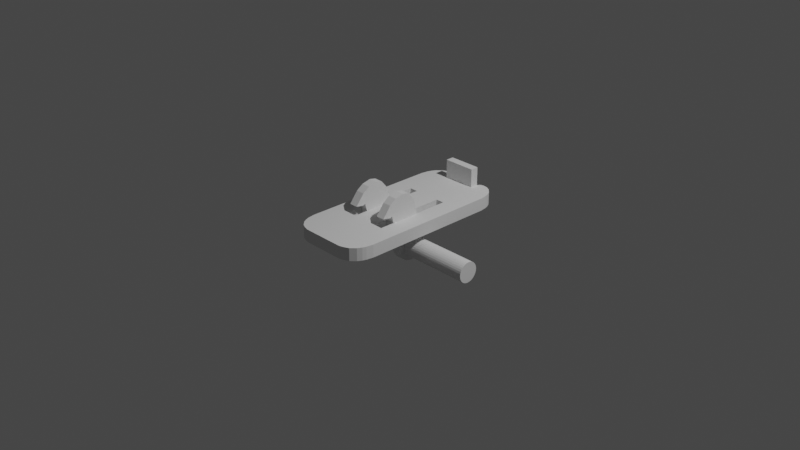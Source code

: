 # Source: shoe.blend  (saved by Blender 3.4.6; exported with 4.5.12 LTS)
import bpy
from mathutils import Matrix  # noqa: F401  (used for matrix-valued properties, if any)

bpy.ops.wm.read_factory_settings(use_empty=True)
scene = bpy.context.scene
scene.name = 'Scene'

# ---- collections
col_collection = bpy.data.collections.new('Collection'); scene.collection.children.link(col_collection)

# ---- world
world_world = bpy.data.worlds.new('World'); scene.world = world_world
world_world.use_nodes = True; world_world.node_tree.nodes.clear()
_N = world_world.node_tree.nodes; _L = world_world.node_tree.links
n0 = _N.new('ShaderNodeOutputWorld'); n0.name = 'World Output'; n0.location = (300, 300)
n1 = _N.new('ShaderNodeBackground'); n1.name = 'Background'; n1.location = (10, 300)
n1.inputs[0].default_value = (0.05088, 0.05088, 0.05088, 1.0)
_L.new(n1.outputs[0], n0.inputs[0])
n0.is_active_output = True
world_world.color = (0.05088, 0.05088, 0.05088)
world_world.use_sun_shadow = False
world_world.sun_shadow_jitter_overblur = 0.0

# ---- cameras
cam_camera = bpy.data.cameras.new('Camera')
cam_camera.clip_end = 100.0
cam_camera.ortho_scale = 7.314

# ---- lights
light_light = bpy.data.lights.new('Light', 'POINT')
light_light.transmission_factor = 0.0
light_light.energy = 1000.0
light_light.shadow_soft_size = 0.1
light_light.shadow_maximum_resolution = 0.006
light_light.use_absolute_resolution = True

# ---- meshes
me_plane_002 = bpy.data.meshes.new('Plane.002')
me_plane_002.from_pydata([(0.0001878, -0.2413, 4.334e-08), (0.2547, -0.1853, -3.409e-08), (0.1611, 0.1321, -3.823e-08), (0.0001878, 0.07875, 4.339e-08), (-0.2081, -0.2963, 0.002087), (-0.312, -0.006316, 2.974e-08), (-0.2171, -0.2987, 0.001128), (-0.3993, -0.07964, 2.593e-08), (-0.2211, -0.304, 0.001814), (-0.4157, -0.1524, 2.521e-08), (-0.2091, -0.3236, 0.003761), (-0.2252, -0.4134, 0.001947), (-0.3419, -0.3228, 0.001081), (-0.2151, -0.3166, 0.002894), (-0.2188, -0.3122, 0.002354), (-0.393, -0.249, 0.0005403), (0.0003469, -0.2414, -0.09558), (0.2549, -0.1853, -0.09558), (0.1613, 0.132, -0.09558), (0.0003469, 0.07866, -0.09558), (-0.208, -0.2964, -0.09349), (-0.3118, -0.006405, -0.09558), (-0.2169, -0.2988, -0.09445), (-0.3991, -0.07973, -0.09558), (-0.221, -0.3041, -0.09377), (-0.4156, -0.1525, -0.09558), (-0.209, -0.3237, -0.09182), (-0.225, -0.4135, -0.09363), (-0.3417, -0.3229, -0.0945), (-0.2149, -0.3167, -0.09269), (-0.2187, -0.3123, -0.09323), (-0.3928, -0.2491, -0.09504), (-0.2894, -0.2118, 0.0006802), (-0.2494, -0.1812, 0.001259), (0.3531, -0.03571, -2.981e-08), (0.0001878, -0.1142, 4.336e-08), (-0.2984, -0.2438, 0.001094), (-0.2155, -0.3593, 0.003041), (-0.2654, -0.319, 0.002174), (-0.2879, -0.2871, 0.001634), (0.0003469, -0.1143, -0.09558), (0.3533, -0.0358, -0.09558), (-0.2492, -0.1813, -0.09432), (-0.2892, -0.2119, -0.0949), (-0.2982, -0.2439, -0.09449), (-0.2153, -0.3594, -0.09254), (-0.2653, -0.3191, -0.09341), (-0.2878, -0.2872, -0.09395), (0.3153, 0.0739, -3.148e-08), (0.3154, 0.07381, -0.09558), (-0.3411, -0.2678, 0.00108), (-0.2811, -0.09264, 0.0006214), (-0.3041, -0.3209, 0.00162), (-0.3578, -0.1975, 0.0005399), (-0.2204, -0.3867, 0.002487), (-0.345, -0.1449, 0.0003358), (0.0001878, -0.01653, 4.337e-08), (0.0003469, -0.01662, -0.09558), (-0.2809, -0.09273, -0.09496), (-0.3449, -0.145, -0.09524), (-0.3576, -0.1976, -0.09504), (-0.2203, -0.3868, -0.09309), (-0.304, -0.321, -0.09396), (-0.341, -0.2679, -0.0945), (0.0001878, -0.1778, 4.335e-08), (-0.2288, -0.2387, 0.001673), (-0.2532, -0.2553, 0.0009041), (-0.2598, -0.2739, 0.001454), (-0.2123, -0.3415, 0.003401), (-0.2403, -0.3178, 0.002534), (-0.2534, -0.2996, 0.001994), (0.0003469, -0.1779, -0.09558), (-0.2286, -0.2388, -0.09391), (-0.2531, -0.2553, -0.09468), (-0.2596, -0.274, -0.09413), (-0.2122, -0.3415, -0.09218), (-0.2401, -0.3179, -0.09305), (-0.2532, -0.2997, -0.09359), (0.337, -0.1058, -3.05e-08), (0.3372, -0.1059, -0.09558), (0.2665, 0.1142, -3.362e-08), (0.2667, 0.1141, -0.09558), (-0.367, -0.2584, 0.0008102), (-0.2965, -0.04948, 0.0003107), (-0.323, -0.3219, 0.00135), (-0.3868, -0.175, 0.00027), (-0.2228, -0.4, 0.002217), (-0.3721, -0.1123, 0.0001679), (0.0001878, 0.03111, 4.338e-08), (0.0003469, 0.03102, -0.09558), (-0.2964, -0.04957, -0.09527), (-0.372, -0.1123, -0.09541), (-0.3866, -0.175, -0.09531), (-0.2226, -0.4001, -0.09336), (-0.3229, -0.322, -0.09423), (-0.3669, -0.2585, -0.09477), (-0.3145, -0.2775, 0.001357), (-0.2652, -0.1369, 0.0009401), (-0.2848, -0.32, 0.001897), (-0.3281, -0.2207, 0.0008168), (-0.218, -0.373, 0.002764), (-0.3172, -0.1783, 0.000508), (0.0001878, -0.06539, 4.337e-08), (0.0003469, -0.06548, -0.09558), (-0.265, -0.137, -0.09464), (-0.317, -0.1784, -0.09507), (-0.3279, -0.2208, -0.09476), (-0.2178, -0.3731, -0.09282), (-0.2846, -0.3201, -0.09368), (-0.3144, -0.2776, -0.09422), (0.3442, 0.02448, -3.021e-08), (0.3444, 0.02439, -0.09558), (0.0001878, -0.2102, 4.334e-08), (-0.2182, -0.2681, 0.001884), (-0.2348, -0.2774, 0.001018), (-0.2401, -0.2893, 0.001637), (-0.2107, -0.3324, 0.003585), (-0.2274, -0.3172, 0.002718), (-0.2358, -0.306, 0.002177), (0.0003469, -0.2102, -0.09558), (-0.2181, -0.2682, -0.0937), (-0.2346, -0.2775, -0.09456), (-0.2399, -0.2894, -0.09394), (-0.2105, -0.3325, -0.092), (-0.2273, -0.3173, -0.09286), (-0.2356, -0.3061, -0.0934), (0.3093, -0.1451, -3.171e-08), (0.3094, -0.1452, -0.09558), (0.2232, 0.1306, -3.551e-08), (0.2234, 0.1305, -0.09558), (-0.38, -0.2537, 0.0006753), (-0.3042, -0.0279, 0.0001554), (-0.3325, -0.3223, 0.001215), (-0.4013, -0.1637, 0.000135), (-0.224, -0.4067, 0.002082), (-0.3857, -0.09594, 8.397e-05), (0.0001878, 0.05493, 4.338e-08), (0.0003469, 0.05484, -0.09558), (-0.3041, -0.02799, -0.09543), (-0.3855, -0.09603, -0.0955), (-0.4011, -0.1638, -0.09545), (-0.2238, -0.4068, -0.0935), (-0.3323, -0.3224, -0.09437), (-0.3798, -0.2538, -0.09491)], [], [(136, 3, 2, 128), (136, 131, 5, 3), (131, 135, 7, 5), (135, 133, 9, 7), (132, 134, 11, 12), (130, 132, 12, 15), (133, 130, 15, 9), (137, 129, 18, 19), (137, 19, 21, 138), (138, 21, 23, 139), (139, 23, 25, 140), (142, 28, 27, 141), (143, 31, 28, 142), (140, 25, 31, 143), (8, 6, 22, 24), (3, 5, 21, 19), (9, 15, 31, 25), (116, 10, 26, 123), (4, 0, 16, 20), (12, 11, 27, 28), (14, 8, 24, 30), (3, 19, 18, 2), (5, 7, 23, 21), (77, 47, 46, 76), (15, 12, 28, 31), (6, 4, 20, 22), (10, 13, 29, 26), (7, 9, 25, 23), (13, 14, 30, 29), (0, 1, 17, 16), (76, 46, 45, 75), (73, 43, 44, 74), (100, 37, 45, 107), (74, 44, 47, 77), (72, 42, 43, 73), (71, 40, 42, 72), (71, 79, 41, 40), (67, 70, 39, 36), (70, 69, 38, 39), (69, 68, 37, 38), (66, 67, 36, 32), (65, 66, 32, 33), (64, 65, 33, 35), (64, 35, 34, 78), (86, 54, 61, 93), (106, 60, 63, 109), (109, 63, 62, 108), (108, 62, 61, 107), (105, 59, 60, 106), (104, 58, 59, 105), (103, 57, 58, 104), (103, 111, 49, 57), (99, 96, 50, 53), (96, 98, 52, 50), (98, 100, 54, 52), (101, 99, 53, 55), (97, 101, 55, 51), (102, 97, 51, 56), (102, 56, 48, 110), (79, 78, 34, 41), (110, 111, 41, 34), (80, 81, 49, 48), (127, 126, 78, 79), (112, 64, 78, 126), (112, 113, 65, 64), (113, 114, 66, 65), (114, 115, 67, 66), (117, 116, 68, 69), (118, 117, 69, 70), (115, 118, 70, 67), (119, 127, 79, 71), (119, 71, 72, 120), (120, 72, 73, 121), (122, 74, 77, 125), (121, 73, 74, 122), (124, 76, 75, 123), (125, 77, 76, 124), (37, 68, 75, 45), (128, 129, 81, 80), (134, 86, 93, 141), (60, 92, 95, 63), (63, 95, 94, 62), (62, 94, 93, 61), (59, 91, 92, 60), (58, 90, 91, 59), (57, 89, 90, 58), (57, 49, 81, 89), (53, 50, 82, 85), (50, 52, 84, 82), (52, 54, 86, 84), (55, 53, 85, 87), (51, 55, 87, 83), (56, 51, 83, 88), (56, 88, 80, 48), (48, 49, 111, 110), (35, 102, 110, 34), (35, 33, 97, 102), (33, 32, 101, 97), (32, 36, 99, 101), (38, 37, 100, 98), (39, 38, 98, 96), (36, 39, 96, 99), (40, 41, 111, 103), (40, 103, 104, 42), (42, 104, 105, 43), (43, 105, 106, 44), (46, 108, 107, 45), (47, 109, 108, 46), (44, 106, 109, 47), (54, 100, 107, 61), (30, 125, 124, 29), (29, 124, 123, 26), (22, 121, 122, 24), (24, 122, 125, 30), (20, 120, 121, 22), (16, 119, 120, 20), (16, 17, 127, 119), (8, 14, 118, 115), (14, 13, 117, 118), (13, 10, 116, 117), (6, 8, 115, 114), (4, 6, 114, 113), (0, 4, 113, 112), (0, 112, 126, 1), (17, 1, 126, 127), (68, 116, 123, 75), (11, 134, 141, 27), (2, 18, 129, 128), (92, 140, 143, 95), (95, 143, 142, 94), (94, 142, 141, 93), (91, 139, 140, 92), (90, 138, 139, 91), (89, 137, 138, 90), (89, 81, 129, 137), (85, 82, 130, 133), (82, 84, 132, 130), (84, 86, 134, 132), (87, 85, 133, 135), (83, 87, 135, 131), (88, 83, 131, 136), (88, 136, 128, 80)])
_uv = me_plane_002.uv_layers.new(name='UVMap')
_uv.uv.foreach_set('vector', [0.0, 0.5097, 0.0, 0.5219, 1.0, 0.5219, 1.0, 0.5097, 0.0, 0.5097, 0.0, 0.5097, 0.0, 0.5219, 0.0, 0.5219, 0.0, 0.5097, 0.0, 0.5097, 0.0, 0.5219, 0.0, 0.5219, 0.0, 0.5097, 0.0, 0.5097, 0.0, 0.5219, 0.0, 0.5219, 0.0, 0.5097, 0.0, 0.5097, 0.0, 0.5219, 0.0, 0.5219, 0.0, 0.5097, 0.0, 0.5097, 0.0, 0.5219, 0.0, 0.5219, 0.0, 0.5097, 0.0, 0.5097, 0.0, 0.5219, 0.0, 0.5219, 0.0, 0.5097, 1.0, 0.5097, 1.0, 0.5219, 0.0, 0.5219, 0.0, 0.5097, 0.0, 0.5219, 0.0, 0.5219, 0.0, 0.5097, 0.0, 0.5097, 0.0, 0.5219, 0.0, 0.5219, 0.0, 0.5097, 0.0, 0.5097, 0.0, 0.5219, 0.0, 0.5219, 0.0, 0.5097, 0.0, 0.5097, 0.0, 0.5219, 0.0, 0.5219, 0.0, 0.5097, 0.0, 0.5097, 0.0, 0.5219, 0.0, 0.5219, 0.0, 0.5097, 0.0, 0.5097, 0.0, 0.5219, 0.0, 0.5219, 0.0, 0.5097, 0.0, 0.3587, 0.0, 0.3587, 0.0, 0.3587, 0.0, 0.3587, 0.0, 0.5219, 0.0, 0.5219, 0.0, 0.5219, 0.0, 0.5219, 0.0, 0.5219, 0.0, 0.5219, 0.0, 0.5219, 0.0, 0.5219, 0.0, 0.3745, 0.0, 0.3587, 0.0, 0.3587, 0.0, 0.3745, 0.0, 0.3587, 0.0, 0.3587, 0.0, 0.3587, 0.0, 0.3587, 0.0, 0.5219, 0.0, 0.5219, 0.0, 0.5219, 0.0, 0.5219, 0.0, 0.3587, 0.0, 0.3587, 0.0, 0.3587, 0.0, 0.3587, 0.0, 0.5219, 0.0, 0.5219, 1.0, 0.5219, 1.0, 0.5219, 0.0, 0.5219, 0.0, 0.5219, 0.0, 0.5219, 0.0, 0.5219, 0.0, 0.391, 0.0, 0.4234, 0.0, 0.4234, 0.0, 0.391, 0.0, 0.5219, 0.0, 0.5219, 0.0, 0.5219, 0.0, 0.5219, 0.0, 0.3587, 0.0, 0.3587, 0.0, 0.3587, 0.0, 0.3587, 0.0, 0.3587, 0.0, 0.3587, 0.0, 0.3587, 0.0, 0.3587, 0.0, 0.5219, 0.0, 0.5219, 0.0, 0.5219, 0.0, 0.5219, 0.0, 0.3587, 0.0, 0.3587, 0.0, 0.3587, 0.0, 0.3587, 0.0, 0.3587, 1.0, 0.3587, 1.0, 0.3587, 0.0, 0.3587, 0.0, 0.391, 0.0, 0.4234, 0.0, 0.4234, 0.0, 0.391, 0.0, 0.391, 0.0, 0.4234, 0.0, 0.4234, 0.0, 0.391, 0.0, 0.4484, 0.0, 0.4234, 0.0, 0.4234, 0.0, 0.4484, 0.0, 0.391, 0.0, 0.4234, 0.0, 0.4234, 0.0, 0.391, 0.0, 0.391, 0.0, 0.4234, 0.0, 0.4234, 0.0, 0.391, 0.0, 0.391, 0.0, 0.4234, 0.0, 0.4234, 0.0, 0.391, 0.0, 0.391, 1.0, 0.391, 1.0, 0.4234, 0.0, 0.4234, 0.0, 0.391, 0.0, 0.391, 0.0, 0.4234, 0.0, 0.4234, 0.0, 0.391, 0.0, 0.391, 0.0, 0.4234, 0.0, 0.4234, 0.0, 0.391, 0.0, 0.391, 0.0, 0.4234, 0.0, 0.4234, 0.0, 0.391, 0.0, 0.391, 0.0, 0.4234, 0.0, 0.4234, 0.0, 0.391, 0.0, 0.391, 0.0, 0.4234, 0.0, 0.4234, 0.0, 0.391, 0.0, 0.391, 0.0, 0.4234, 0.0, 0.4234, 0.0, 0.391, 0.0, 0.4234, 1.0, 0.4234, 1.0, 0.391, 0.0, 0.4976, 0.0, 0.4733, 0.0, 0.4733, 0.0, 0.4976, 0.0, 0.4484, 0.0, 0.4733, 0.0, 0.4733, 0.0, 0.4484, 0.0, 0.4484, 0.0, 0.4733, 0.0, 0.4733, 0.0, 0.4484, 0.0, 0.4484, 0.0, 0.4733, 0.0, 0.4733, 0.0, 0.4484, 0.0, 0.4484, 0.0, 0.4733, 0.0, 0.4733, 0.0, 0.4484, 0.0, 0.4484, 0.0, 0.4733, 0.0, 0.4733, 0.0, 0.4484, 0.0, 0.4484, 0.0, 0.4733, 0.0, 0.4733, 0.0, 0.4484, 0.0, 0.4484, 1.0, 0.4484, 1.0, 0.4733, 0.0, 0.4733, 0.0, 0.4484, 0.0, 0.4484, 0.0, 0.4733, 0.0, 0.4733, 0.0, 0.4484, 0.0, 0.4484, 0.0, 0.4733, 0.0, 0.4733, 0.0, 0.4484, 0.0, 0.4484, 0.0, 0.4733, 0.0, 0.4733, 0.0, 0.4484, 0.0, 0.4484, 0.0, 0.4733, 0.0, 0.4733, 0.0, 0.4484, 0.0, 0.4484, 0.0, 0.4733, 0.0, 0.4733, 0.0, 0.4484, 0.0, 0.4484, 0.0, 0.4733, 0.0, 0.4733, 0.0, 0.4484, 0.0, 0.4733, 1.0, 0.4733, 1.0, 0.4484, 1.0, 0.391, 1.0, 0.391, 1.0, 0.4234, 1.0, 0.4234, 1.0, 0.4484, 1.0, 0.4484, 1.0, 0.4234, 1.0, 0.4234, 1.0, 0.4976, 1.0, 0.4976, 1.0, 0.4733, 1.0, 0.4733, 1.0, 0.3745, 1.0, 0.3745, 1.0, 0.391, 1.0, 0.391, 0.0, 0.3745, 0.0, 0.391, 1.0, 0.391, 1.0, 0.3745, 0.0, 0.3745, 0.0, 0.3745, 0.0, 0.391, 0.0, 0.391, 0.0, 0.3745, 0.0, 0.3745, 0.0, 0.391, 0.0, 0.391, 0.0, 0.3745, 0.0, 0.3745, 0.0, 0.391, 0.0, 0.391, 0.0, 0.3745, 0.0, 0.3745, 0.0, 0.391, 0.0, 0.391, 0.0, 0.3745, 0.0, 0.3745, 0.0, 0.391, 0.0, 0.391, 0.0, 0.3745, 0.0, 0.3745, 0.0, 0.391, 0.0, 0.391, 0.0, 0.3745, 1.0, 0.3745, 1.0, 0.391, 0.0, 0.391, 0.0, 0.3745, 0.0, 0.391, 0.0, 0.391, 0.0, 0.3745, 0.0, 0.3745, 0.0, 0.391, 0.0, 0.391, 0.0, 0.3745, 0.0, 0.3745, 0.0, 0.391, 0.0, 0.391, 0.0, 0.3745, 0.0, 0.3745, 0.0, 0.391, 0.0, 0.391, 0.0, 0.3745, 0.0, 0.3745, 0.0, 0.391, 0.0, 0.391, 0.0, 0.3745, 0.0, 0.3745, 0.0, 0.391, 0.0, 0.391, 0.0, 0.3745, 0.0, 0.4234, 0.0, 0.391, 0.0, 0.391, 0.0, 0.4234, 1.0, 0.5097, 1.0, 0.5097, 1.0, 0.4976, 1.0, 0.4976, 0.0, 0.5097, 0.0, 0.4976, 0.0, 0.4976, 0.0, 0.5097, 0.0, 0.4733, 0.0, 0.4976, 0.0, 0.4976, 0.0, 0.4733, 0.0, 0.4733, 0.0, 0.4976, 0.0, 0.4976, 0.0, 0.4733, 0.0, 0.4733, 0.0, 0.4976, 0.0, 0.4976, 0.0, 0.4733, 0.0, 0.4733, 0.0, 0.4976, 0.0, 0.4976, 0.0, 0.4733, 0.0, 0.4733, 0.0, 0.4976, 0.0, 0.4976, 0.0, 0.4733, 0.0, 0.4733, 0.0, 0.4976, 0.0, 0.4976, 0.0, 0.4733, 0.0, 0.4733, 1.0, 0.4733, 1.0, 0.4976, 0.0, 0.4976, 0.0, 0.4733, 0.0, 0.4733, 0.0, 0.4976, 0.0, 0.4976, 0.0, 0.4733, 0.0, 0.4733, 0.0, 0.4976, 0.0, 0.4976, 0.0, 0.4733, 0.0, 0.4733, 0.0, 0.4976, 0.0, 0.4976, 0.0, 0.4733, 0.0, 0.4733, 0.0, 0.4976, 0.0, 0.4976, 0.0, 0.4733, 0.0, 0.4733, 0.0, 0.4976, 0.0, 0.4976, 0.0, 0.4733, 0.0, 0.4733, 0.0, 0.4976, 0.0, 0.4976, 0.0, 0.4733, 0.0, 0.4976, 1.0, 0.4976, 1.0, 0.4733, 1.0, 0.4733, 1.0, 0.4733, 1.0, 0.4484, 1.0, 0.4484, 0.0, 0.4234, 0.0, 0.4484, 1.0, 0.4484, 1.0, 0.4234, 0.0, 0.4234, 0.0, 0.4234, 0.0, 0.4484, 0.0, 0.4484, 0.0, 0.4234, 0.0, 0.4234, 0.0, 0.4484, 0.0, 0.4484, 0.0, 0.4234, 0.0, 0.4234, 0.0, 0.4484, 0.0, 0.4484, 0.0, 0.4234, 0.0, 0.4234, 0.0, 0.4484, 0.0, 0.4484, 0.0, 0.4234, 0.0, 0.4234, 0.0, 0.4484, 0.0, 0.4484, 0.0, 0.4234, 0.0, 0.4234, 0.0, 0.4484, 0.0, 0.4484, 0.0, 0.4234, 1.0, 0.4234, 1.0, 0.4484, 0.0, 0.4484, 0.0, 0.4234, 0.0, 0.4484, 0.0, 0.4484, 0.0, 0.4234, 0.0, 0.4234, 0.0, 0.4484, 0.0, 0.4484, 0.0, 0.4234, 0.0, 0.4234, 0.0, 0.4484, 0.0, 0.4484, 0.0, 0.4234, 0.0, 0.4234, 0.0, 0.4484, 0.0, 0.4484, 0.0, 0.4234, 0.0, 0.4234, 0.0, 0.4484, 0.0, 0.4484, 0.0, 0.4234, 0.0, 0.4234, 0.0, 0.4484, 0.0, 0.4484, 0.0, 0.4234, 0.0, 0.4733, 0.0, 0.4484, 0.0, 0.4484, 0.0, 0.4733, 0.0, 0.3587, 0.0, 0.3745, 0.0, 0.3745, 0.0, 0.3587, 0.0, 0.3587, 0.0, 0.3745, 0.0, 0.3745, 0.0, 0.3587, 0.0, 0.3587, 0.0, 0.3745, 0.0, 0.3745, 0.0, 0.3587, 0.0, 0.3587, 0.0, 0.3745, 0.0, 0.3745, 0.0, 0.3587, 0.0, 0.3587, 0.0, 0.3745, 0.0, 0.3745, 0.0, 0.3587, 0.0, 0.3587, 0.0, 0.3745, 0.0, 0.3745, 0.0, 0.3587, 0.0, 0.3587, 1.0, 0.3587, 1.0, 0.3745, 0.0, 0.3745, 0.0, 0.3587, 0.0, 0.3587, 0.0, 0.3745, 0.0, 0.3745, 0.0, 0.3587, 0.0, 0.3587, 0.0, 0.3745, 0.0, 0.3745, 0.0, 0.3587, 0.0, 0.3587, 0.0, 0.3745, 0.0, 0.3745, 0.0, 0.3587, 0.0, 0.3587, 0.0, 0.3745, 0.0, 0.3745, 0.0, 0.3587, 0.0, 0.3587, 0.0, 0.3745, 0.0, 0.3745, 0.0, 0.3587, 0.0, 0.3587, 0.0, 0.3745, 0.0, 0.3745, 0.0, 0.3587, 0.0, 0.3745, 1.0, 0.3745, 1.0, 0.3587, 1.0, 0.3587, 1.0, 0.3587, 1.0, 0.3745, 1.0, 0.3745, 0.0, 0.391, 0.0, 0.3745, 0.0, 0.3745, 0.0, 0.391, 0.0, 0.5219, 0.0, 0.5097, 0.0, 0.5097, 0.0, 0.5219, 1.0, 0.5219, 1.0, 0.5219, 1.0, 0.5097, 1.0, 0.5097, 0.0, 0.4976, 0.0, 0.5097, 0.0, 0.5097, 0.0, 0.4976, 0.0, 0.4976, 0.0, 0.5097, 0.0, 0.5097, 0.0, 0.4976, 0.0, 0.4976, 0.0, 0.5097, 0.0, 0.5097, 0.0, 0.4976, 0.0, 0.4976, 0.0, 0.5097, 0.0, 0.5097, 0.0, 0.4976, 0.0, 0.4976, 0.0, 0.5097, 0.0, 0.5097, 0.0, 0.4976, 0.0, 0.4976, 0.0, 0.5097, 0.0, 0.5097, 0.0, 0.4976, 0.0, 0.4976, 1.0, 0.4976, 1.0, 0.5097, 0.0, 0.5097, 0.0, 0.4976, 0.0, 0.4976, 0.0, 0.5097, 0.0, 0.5097, 0.0, 0.4976, 0.0, 0.4976, 0.0, 0.5097, 0.0, 0.5097, 0.0, 0.4976, 0.0, 0.4976, 0.0, 0.5097, 0.0, 0.5097, 0.0, 0.4976, 0.0, 0.4976, 0.0, 0.5097, 0.0, 0.5097, 0.0, 0.4976, 0.0, 0.4976, 0.0, 0.5097, 0.0, 0.5097, 0.0, 0.4976, 0.0, 0.4976, 0.0, 0.5097, 0.0, 0.5097, 0.0, 0.4976, 0.0, 0.5097, 1.0, 0.5097, 1.0, 0.4976])
me_plane_002.update()
me_circle = bpy.data.meshes.new('Circle')
me_circle.from_pydata([(0.0, 1.0, 0.0), (-0.1951, 0.9808, 0.0), (-0.3827, 0.9239, 0.0), (-0.5556, 0.8315, 0.0), (-0.7071, 0.7071, 0.0), (-0.8315, 0.5556, 0.0), (-0.9239, 0.3827, 0.0), (-0.9808, 0.1951, 0.0), (-1.0, 0.0, 0.0), (-0.9808, -0.1951, 0.0), (-0.9239, -0.3827, 0.0), (-0.8315, -0.5556, 0.0), (-0.7071, -0.7071, 0.0), (-0.5556, -0.8315, 0.0), (-0.3827, -0.9239, 0.0), (-0.1951, -0.9808, 0.0), (0.0, -1.0, 0.0), (0.1951, -0.9808, 0.0), (0.3827, -0.9239, 0.0), (0.5556, -0.8315, 0.0), (0.7071, -0.7071, 0.0), (0.8315, -0.5556, 0.0), (0.9239, -0.3827, 0.0), (0.9808, -0.1951, 0.0), (1.0, 0.0, 0.0), (0.9808, 0.1951, 0.0), (0.9239, 0.3827, 0.0), (0.8315, 0.5556, 0.0), (0.7071, 0.7071, 0.0), (0.5556, 0.8315, 0.0), (0.3827, 0.9239, 0.0), (0.1951, 0.9808, 0.0)], [(1, 0), (2, 1), (3, 2), (4, 3), (5, 4), (6, 5), (7, 6), (8, 7), (9, 8), (10, 9), (11, 10), (12, 11), (13, 12), (14, 13), (15, 14), (16, 15), (17, 16), (18, 17), (19, 18), (20, 19), (21, 20), (22, 21), (23, 22), (24, 23), (25, 24), (26, 25), (27, 26), (28, 27), (29, 28), (30, 29), (31, 30), (0, 31)], [])
_uv = me_circle.uv_layers.new(name='UVMap')
_uv.uv.foreach_set('vector', [])
me_circle.update()
me_plane_003 = bpy.data.meshes.new('Plane.003')
me_plane_003.from_pydata([(-0.44, 0.0, 0.0), (0.0, 0.0, 0.0), (-0.44, 0.749, 0.0), (0.0, 0.95, 0.0), (-0.2397, 0.9902, 0.0), (-0.3374, 0.9611, 0.0), (-0.3353, 0.0, 0.0), (-0.3887, 0.9094, 0.0), (-0.3877, 0.0, 0.0), (-0.4143, 0.8634, 0.0), (-0.4138, 0.0, 0.0), (-0.1179, 0.0, 0.0), (-0.1199, 0.95, 0.0), (-0.1798, 0.95, 0.0), (-0.2116, 0.9852, 0.0), (-0.1957, 0.9741, 0.0), (-0.2855, 0.0, 0.0), (-0.2886, 0.9846, 0.0), (-0.4272, 0.8241, 0.0), (-0.4269, 0.0, 0.0), (-0.44, 0.749, 0.1378), (-0.44, 0.0, 0.1378), (-0.1179, 0.0, 0.1378), (0.0, 0.0, 0.1378), (0.0, 0.95, 0.1378), (-0.4272, 0.8241, 0.1378), (-0.2855, 0.0, 0.1378), (-0.2116, 0.9852, 0.1378), (-0.2397, 0.9902, 0.1378), (-0.2886, 0.9846, 0.1378), (-0.3374, 0.9611, 0.1378), (-0.3877, 0.0, 0.1378), (-0.3353, 0.0, 0.1378), (-0.3887, 0.9094, 0.1378), (-0.4138, 0.0, 0.1378), (-0.4143, 0.8634, 0.1378), (-0.4269, 0.0, 0.1378), (-0.1199, 0.95, 0.1378), (-0.1798, 0.95, 0.1378), (-0.1957, 0.9741, 0.1378), (0.44, 0.0, 0.0), (0.44, 0.749, 0.0), (0.2397, 0.9902, 0.0), (0.3374, 0.9611, 0.0), (0.3353, 0.0, 0.0), (0.3887, 0.9094, 0.0), (0.3877, 0.0, 0.0), (0.4143, 0.8634, 0.0), (0.4138, 0.0, 0.0), (0.1179, 0.0, 0.0), (0.1199, 0.95, 0.0), (0.1798, 0.95, 0.0), (0.2116, 0.9852, 0.0), (0.1957, 0.9741, 0.0), (0.2855, 0.0, 0.0), (0.2886, 0.9846, 0.0), (0.4272, 0.8241, 0.0), (0.4269, 0.0, 0.0), (0.44, 0.749, 0.1378), (0.44, 0.0, 0.1378), (0.1179, 0.0, 0.1378), (0.4272, 0.8241, 0.1378), (0.2855, 0.0, 0.1378), (0.2116, 0.9852, 0.1378), (0.2397, 0.9902, 0.1378), (0.2886, 0.9846, 0.1378), (0.3374, 0.9611, 0.1378), (0.3877, 0.0, 0.1378), (0.3353, 0.0, 0.1378), (0.3887, 0.9094, 0.1378), (0.4138, 0.0, 0.1378), (0.4143, 0.8634, 0.1378), (0.4269, 0.0, 0.1378), (0.1199, 0.95, 0.1378), (0.1798, 0.95, 0.1378), (0.1957, 0.9741, 0.1378), (-0.44, -0.749, 0.0), (0.0, -1.0, 0.0), (-0.2397, -0.9987, 0.0), (-0.3374, -0.9611, 0.0), (-0.3887, -0.9094, 0.0), (-0.4143, -0.8634, 0.0), (-0.1199, -1.0, 0.0), (-0.1798, -1.0, 0.0), (-0.2116, -1.0, 0.0), (-0.1957, -1.0, 0.0), (-0.2886, -0.9846, 0.0), (-0.4272, -0.8241, 0.0), (-0.44, -0.749, 0.1378), (0.0, -1.0, 0.1378), (-0.4272, -0.8241, 0.1378), (-0.2116, -1.0, 0.1378), (-0.2397, -0.9987, 0.1378), (-0.2886, -0.9846, 0.1378), (-0.3374, -0.9611, 0.1378), (-0.3887, -0.9094, 0.1378), (-0.4143, -0.8634, 0.1378), (-0.1199, -1.0, 0.1378), (-0.1798, -1.0, 0.1378), (-0.1957, -1.0, 0.1378), (0.44, -0.749, 0.0), (0.2397, -0.9987, 0.0), (0.3374, -0.9611, 0.0), (0.3887, -0.9094, 0.0), (0.4143, -0.8634, 0.0), (0.1199, -1.0, 0.0), (0.1798, -1.0, 0.0), (0.2116, -1.0, 0.0), (0.1957, -1.0, 0.0), (0.2886, -0.9846, 0.0), (0.4272, -0.8241, 0.0), (0.44, -0.749, 0.1378), (0.4272, -0.8241, 0.1378), (0.2116, -1.0, 0.1378), (0.2397, -0.9987, 0.1378), (0.2886, -0.9846, 0.1378), (0.3374, -0.9611, 0.1378), (0.3887, -0.9094, 0.1378), (0.4143, -0.8634, 0.1378), (0.1199, -1.0, 0.1378), (0.1798, -1.0, 0.1378), (0.1957, -1.0, 0.1378), (-0.44, 0.6794, 0.0), (-0.2394, 0.8983, 0.0), (-0.3372, 0.8718, 0.0), (-0.3886, 0.8249, 0.0), (-0.4143, 0.7832, 0.0), (-0.1197, 0.8618, 0.0), (-0.1795, 0.8618, 0.0), (-0.2113, 0.8937, 0.0), (-0.1954, 0.8837, 0.0), (-0.2883, 0.8932, 0.0), (-0.4271, 0.7475, 0.0), (-0.44, 0.6794, 0.1378), (0.0, 0.8618, 0.1378), (-0.2394, 0.8983, 0.1378), (-0.3372, 0.8718, 0.1378), (-0.3886, 0.8249, 0.1378), (-0.4143, 0.7832, 0.1378), (-0.1197, 0.8618, 0.1378), (-0.1795, 0.8618, 0.1378), (-0.2113, 0.8937, 0.1378), (-0.1954, 0.8837, 0.1378), (-0.2883, 0.8932, 0.1378), (-0.4271, 0.7475, 0.1378), (0.44, 0.6794, 0.0), (0.2394, 0.8983, 0.0), (0.3372, 0.8718, 0.0), (0.3886, 0.8249, 0.0), (0.4143, 0.7832, 0.0), (0.1197, 0.8618, 0.0), (0.1795, 0.8618, 0.0), (0.2113, 0.8937, 0.0), (0.1954, 0.8837, 0.0), (0.2883, 0.8932, 0.0), (0.4271, 0.7475, 0.0), (0.44, 0.6794, 0.1378), (0.2394, 0.8983, 0.1378), (0.3372, 0.8718, 0.1378), (0.3886, 0.8249, 0.1378), (0.4143, 0.7832, 0.1378), (0.1197, 0.8618, 0.1378), (0.1795, 0.8618, 0.1378), (0.2113, 0.8937, 0.1378), (0.1954, 0.8837, 0.1378), (0.2883, 0.8932, 0.1378), (0.4271, 0.7475, 0.1378), (0.0, 0.8618, 0.3408), (0.0, 0.95, 0.3408), (-0.1199, 0.95, 0.3408), (-0.1197, 0.8618, 0.3408), (-0.1798, 0.95, 0.3408), (-0.1795, 0.8618, 0.3408), (0.1199, 0.95, 0.3408), (0.1197, 0.8618, 0.3408), (0.1798, 0.95, 0.3408), (0.1795, 0.8618, 0.3408), (0.2365, 0.0, 0.0), (0.2365, 0.1969, 0.0), (0.1452, 0.0, 0.0), (0.1452, 0.3892, 0.0), (0.178, 0.3892, 0.0), (0.1937, 0.3892, 0.0), (0.2095, 0.3892, 0.0), (0.2365, 0.3892, 0.0), (0.2365, 0.1969, 0.1378), (0.2365, 0.0, 0.1378), (0.178, 0.3892, 0.1378), (0.1452, 0.3892, 0.1378), (0.1452, 0.0, 0.1378), (0.1937, 0.3892, 0.1378), (0.2365, 0.3892, 0.1378), (0.2095, 0.3892, 0.1378), (-0.2365, 0.0, 0.0), (-0.2365, -0.1986, 0.0), (-0.1452, 0.0, 0.0), (-0.1452, -0.4618, 0.0), (-0.1782, -0.4618, 0.0), (-0.1939, -0.4618, 0.0), (-0.2097, -0.4618, 0.0), (-0.2365, -0.4618, 0.0), (-0.2365, -0.1986, 0.1378), (-0.2365, 0.0, 0.1378), (-0.1782, -0.4618, 0.1378), (-0.1452, -0.4618, 0.1378), (-0.1452, 0.0, 0.1378), (-0.1939, -0.4618, 0.1378), (-0.2365, -0.4618, 0.1378), (-0.2097, -0.4618, 0.1378), (0.2365, -0.1986, 0.0), (0.1782, -0.4618, 0.0), (0.1452, -0.4618, 0.0), (0.1939, -0.4618, 0.0), (0.2365, -0.4618, 0.0), (0.2097, -0.4618, 0.0), (0.2365, -0.1986, 0.1378), (0.1452, -0.4618, 0.1378), (0.1782, -0.4618, 0.1378), (0.1939, -0.4618, 0.1378), (0.2097, -0.4618, 0.1378), (0.2365, -0.4618, 0.1378), (-0.1937, 0.3892, 0.1378), (-0.2095, 0.3892, 0.1378), (-0.2365, 0.1969, 0.1378), (-0.2365, 0.3892, 0.1378), (-0.178, 0.3892, 0.1378), (-0.1452, 0.3892, 0.1378), (-0.2095, 0.3892, 0.0), (-0.1937, 0.3892, 0.0), (-0.2365, 0.1969, 0.0), (-0.2365, 0.3892, 0.0), (-0.178, 0.3892, 0.0), (-0.1452, 0.3892, 0.0)], [], [(127, 12, 3, 1, 11), (131, 17, 4, 123), (125, 7, 5, 124), (126, 9, 7, 125), (132, 18, 9, 126), (128, 13, 12, 127), (130, 15, 13, 128), (123, 4, 14, 129), (129, 14, 15, 130), (124, 5, 17, 131), (122, 2, 18, 132), (17, 5, 30, 29), (4, 17, 29, 28), (54, 177, 178, 146, 154), (46, 44, 147, 148), (7, 9, 35, 33), (48, 46, 148, 149), (14, 4, 28, 27), (12, 13, 38, 37), (57, 48, 149, 155), (13, 15, 39, 38), (49, 150, 151, 181, 180, 179), (162, 74, 175, 176), (143, 135, 28, 29), (137, 136, 30, 33), (138, 137, 33, 35), (144, 138, 35, 25), (140, 139, 170, 172), (142, 140, 38, 39), (135, 141, 27, 28), (141, 142, 39, 27), (136, 143, 29, 30), (133, 144, 25, 20), (15, 14, 27, 39), (122, 0, 21, 133), (151, 153, 182, 181), (183, 152, 146, 178, 184), (182, 153, 152, 183), (44, 54, 154, 147), (9, 18, 25, 35), (2, 122, 133, 20), (3, 12, 37, 24), (40, 57, 155, 145), (5, 7, 33, 30), (18, 2, 20, 25), (150, 49, 1, 3, 50), (154, 146, 42, 55), (148, 147, 43, 45), (149, 148, 45, 47), (155, 149, 47, 56), (151, 150, 50, 51), (153, 151, 51, 53), (146, 152, 52, 42), (152, 153, 53, 52), (147, 154, 55, 43), (145, 155, 56, 41), (55, 65, 66, 43), (42, 64, 65, 55), (60, 161, 134, 23), (62, 165, 157, 185, 186), (45, 69, 71, 47), (67, 159, 158, 68), (52, 63, 64, 42), (50, 73, 74, 51), (70, 160, 159, 67), (51, 74, 75, 53), (72, 166, 160, 70), (73, 24, 168, 173), (165, 65, 64, 157), (159, 69, 66, 158), (160, 71, 69, 159), (166, 61, 71, 160), (37, 38, 171, 169), (164, 75, 74, 162), (157, 64, 63, 163), (163, 63, 75, 164), (158, 66, 65, 165), (156, 58, 61, 166), (53, 75, 63, 52), (145, 156, 59, 40), (187, 162, 161, 60, 189, 188), (190, 164, 162, 187), (191, 185, 157, 163, 192), (192, 163, 164, 190), (47, 71, 61, 56), (3, 24, 73, 50), (68, 158, 165, 62), (43, 66, 69, 45), (59, 156, 166, 72), (56, 61, 58, 41), (11, 1, 77, 82), (16, 193, 194, 78, 86), (8, 6, 79, 80), (10, 8, 80, 81), (19, 10, 81, 87), (195, 11, 82, 83, 197, 196), (83, 85, 198, 197), (84, 78, 194, 200, 199), (85, 84, 199, 198), (6, 16, 86, 79), (0, 19, 87, 76), (86, 93, 94, 79), (78, 92, 93, 86), (80, 95, 96, 81), (84, 91, 92, 78), (82, 97, 98, 83), (83, 98, 99, 85), (22, 97, 89, 23), (202, 26, 93, 92, 201), (31, 95, 94, 32), (34, 96, 95, 31), (36, 90, 96, 34), (203, 98, 97, 22, 205, 204), (206, 99, 98, 203), (92, 91, 208, 207, 201), (208, 91, 99, 206), (32, 94, 93, 26), (21, 88, 90, 36), (85, 99, 91, 84), (76, 88, 21, 0), (81, 96, 90, 87), (41, 58, 156, 145), (77, 89, 97, 82), (79, 94, 95, 80), (87, 90, 88, 76), (49, 105, 77, 1), (54, 109, 101, 209, 177), (46, 103, 102, 44), (48, 104, 103, 46), (57, 110, 104, 48), (106, 105, 49, 179, 211, 210), (108, 106, 210, 212), (209, 101, 107, 214, 213), (107, 108, 212, 214), (44, 102, 109, 54), (40, 100, 110, 57), (109, 102, 116, 115), (101, 109, 115, 114), (103, 104, 118, 117), (107, 101, 114, 113), (105, 106, 120, 119), (106, 108, 121, 120), (60, 23, 89, 119), (62, 186, 215, 114, 115), (67, 68, 116, 117), (70, 67, 117, 118), (72, 70, 118, 112), (60, 119, 120, 217, 216, 189), (217, 120, 121, 218), (113, 114, 215, 220, 219), (121, 113, 219, 218), (68, 62, 115, 116), (59, 72, 112, 111), (108, 107, 113, 121), (100, 40, 59, 111), (104, 110, 112, 118), (77, 105, 119, 89), (102, 103, 117, 116), (110, 100, 111, 112), (21, 36, 144, 133), (32, 26, 143, 136), (221, 142, 141, 222), (222, 141, 135, 223, 224), (225, 140, 142, 221), (22, 139, 140, 225, 226, 205), (36, 34, 138, 144), (34, 31, 137, 138), (31, 32, 136, 137), (26, 202, 223, 135, 143), (22, 23, 134, 139), (0, 122, 132, 19), (6, 124, 131, 16), (129, 130, 228, 227), (123, 129, 227, 230, 229), (130, 128, 231, 228), (128, 127, 11, 195, 232, 231), (19, 132, 126, 10), (10, 126, 125, 8), (8, 125, 124, 6), (16, 131, 123, 229, 193), (170, 167, 168, 169), (172, 170, 169, 171), (174, 173, 168, 167), (176, 175, 173, 174), (161, 162, 176, 174), (24, 37, 169, 168), (38, 140, 172, 171), (139, 134, 167, 170), (74, 73, 173, 175), (134, 161, 174, 167), (196, 197, 198, 199, 200, 207, 208, 206, 203, 204), (226, 232, 195, 196, 204, 205), (230, 224, 223, 202, 201, 207, 200, 194, 193, 229), (232, 226, 225, 221, 222, 224, 230, 227, 228, 231), (213, 214, 212, 210, 211, 216, 217, 218, 219, 220), (179, 180, 188, 189, 216, 211), (184, 178, 177, 209, 213, 220, 215, 186, 185, 191), (188, 180, 181, 182, 183, 184, 191, 192, 190, 187)])
me_plane_003.polygons.foreach_set('material_index', [0, 0, 0, 0, 0, 0, 0, 0, 0, 0, 0, 0, 0, 0, 0, 0, 0, 0, 0, 0, 0, 0, 0, 0, 0, 0, 0, 0, 0, 0, 0, 0, 0, 0, 0, 0, 0, 0, 0, 0, 0, 0, 0, 0, 0, 0, 0, 0, 0, 0, 0, 0, 0, 0, 0, 0, 0, 0, 0, 0, 0, 0, 0, 0, 0, 0, 0, 0, 0, 0, 0, 0, 0, 0, 0, 0, 0, 0, 0, 0, 0, 0, 0, 0, 0, 0, 0, 0, 0, 0, 0, 0, 0, 0, 0, 0, 0, 0, 0, 0, 0, 0, 0, 0, 0, 0, 0, 0, 0, 0, 0, 0, 0, 0, 0, 0, 0, 0, 0, 0, 0, 0, 0, 0, 0, 0, 0, 0, 0, 0, 0, 0, 0, 0, 0, 0, 0, 0, 0, 0, 0, 0, 0, 0, 0, 0, 0, 0, 0, 0, 0, 0, 0, 0, 0, 0, 0, 0, 0, 0, 0, 0, 0, 0, 0, 0, 0, 0, 0, 0, 0, 0, 0, 0, 0, 0, 0, 0, 0, 0, 0, 0, 0, 0, 0, 0, 0, 0, 0, 0, 568, 568, 568, 568, 568, 568, 568, 568])
_uv = me_plane_003.uv_layers.new(name='UVMap')
_uv.uv.foreach_set('vector', [0.7321, 0.9071, 0.7321, 1.0, 1.0, 1.0, 1.0, 0.0, 0.7321, 0.0, 0.3511, 0.9071, 0.3511, 1.0, 0.4643, 1.0, 0.4643, 0.9071, 0.1189, 0.9071, 0.1189, 1.0, 0.2379, 1.0, 0.2379, 0.9071, 0.05947, 0.9071, 0.05947, 1.0, 0.1189, 1.0, 0.1189, 0.9071, 0.02974, 0.9071, 0.02974, 1.0, 0.05947, 1.0, 0.05947, 0.9071, 0.5982, 0.9071, 0.5982, 1.0, 0.7321, 1.0, 0.7321, 0.9071, 0.5627, 0.9071, 0.5627, 1.0, 0.5982, 1.0, 0.5982, 0.9071, 0.4643, 0.9071, 0.4643, 1.0, 0.5271, 1.0, 0.5271, 0.9071, 0.5271, 0.9071, 0.5271, 1.0, 0.5627, 1.0, 0.5627, 0.9071, 0.2379, 0.9071, 0.2379, 1.0, 0.3511, 1.0, 0.3511, 0.9071, 0.0, 0.9071, 0.0, 1.0, 0.02974, 1.0, 0.02974, 0.9071, 0.3511, 1.0, 0.2379, 1.0, 0.2379, 1.0, 0.3511, 1.0, 0.4643, 1.0, 0.3511, 1.0, 0.3511, 1.0, 0.4643, 1.0, 0.7945, 0.434, 0.9058, 0.434, 0.9077, 0.6328, 0.9077, 1.341, 0.7945, 1.341, 0.5623, 0.434, 0.6813, 0.434, 0.6813, 1.341, 0.5623, 1.341, 0.1189, 1.0, 0.05947, 1.0, 0.05947, 1.0, 0.1189, 1.0, 0.5029, 0.434, 0.5623, 0.434, 0.5623, 1.341, 0.5029, 1.341, 0.5271, 1.0, 0.4643, 1.0, 0.4643, 1.0, 0.5271, 1.0, 0.7321, 1.0, 0.5982, 1.0, 0.5982, 1.0, 0.7321, 1.0, 0.4731, 0.434, 0.5029, 0.434, 0.5029, 1.341, 0.4731, 1.341, 0.5982, 1.0, 0.5627, 1.0, 0.5627, 1.0, 0.5982, 1.0, 1.176, 0.434, 1.176, 1.341, 1.042, 1.341, 1.042, 0.8437, 1.116, 0.8437, 1.113, 0.434, 1.042, 1.341, 1.042, 1.434, 1.042, 1.434, 1.042, 1.341, 0.3511, 0.9071, 0.4643, 0.9071, 0.4643, 1.0, 0.3511, 1.0, 0.1189, 0.9071, 0.2379, 0.9071, 0.2379, 1.0, 0.1189, 1.0, 0.05947, 0.9071, 0.1189, 0.9071, 0.1189, 1.0, 0.05947, 1.0, 0.02974, 0.9071, 0.05947, 0.9071, 0.05947, 1.0, 0.02974, 1.0, 0.5982, 0.9071, 0.7321, 0.9071, 0.7321, 0.9071, 0.5982, 0.9071, 0.5627, 0.9071, 0.5982, 0.9071, 0.5982, 1.0, 0.5627, 1.0, 0.4643, 0.9071, 0.5271, 0.9071, 0.5271, 1.0, 0.4643, 1.0, 0.5271, 0.9071, 0.5627, 0.9071, 0.5627, 1.0, 0.5271, 1.0, 0.2379, 0.9071, 0.3511, 0.9071, 0.3511, 1.0, 0.2379, 1.0, 0.0, 0.9071, 0.02974, 0.9071, 0.02974, 1.0, 0.0, 1.0, 0.5627, 1.0, 0.5271, 1.0, 0.5271, 1.0, 0.5627, 1.0, 0.0, 0.9071, 0.0, 0.0, 0.0, 0.0, 0.0, 0.9071, 1.042, 1.341, 1.006, 1.341, 1.006, 0.8335, 1.042, 0.8437, 0.9705, 0.829, 0.9705, 1.341, 0.9077, 1.341, 0.9077, 0.6328, 0.9094, 0.8271, 1.006, 0.8335, 1.006, 1.341, 0.9705, 1.341, 0.9705, 0.829, 0.6813, 0.434, 0.7945, 0.434, 0.7945, 1.341, 0.6813, 1.341, 0.05947, 1.0, 0.02974, 1.0, 0.02974, 1.0, 0.05947, 1.0, 0.0, 1.0, 0.0, 0.9071, 0.0, 0.9071, 0.0, 1.0, 1.0, 1.0, 0.7321, 1.0, 0.7321, 1.0, 1.0, 1.0, 0.4434, 0.434, 0.4731, 0.434, 0.4731, 1.341, 0.4434, 1.341, 0.2379, 1.0, 0.1189, 1.0, 0.1189, 1.0, 0.2379, 1.0, 0.02974, 1.0, 0.0, 1.0, 0.0, 1.0, 0.02974, 1.0, 1.176, 1.341, 1.176, 0.434, 1.443, 0.434, 1.443, 1.434, 1.176, 1.434, 0.7945, 1.341, 0.9077, 1.341, 0.9077, 1.434, 0.7945, 1.434, 0.5623, 1.341, 0.6813, 1.341, 0.6813, 1.434, 0.5623, 1.434, 0.5029, 1.341, 0.5623, 1.341, 0.5623, 1.434, 0.5029, 1.434, 0.4731, 1.341, 0.5029, 1.341, 0.5029, 1.434, 0.4731, 1.434, 1.042, 1.341, 1.176, 1.341, 1.176, 1.434, 1.042, 1.434, 1.006, 1.341, 1.042, 1.341, 1.042, 1.434, 1.006, 1.434, 0.9077, 1.341, 0.9705, 1.341, 0.9705, 1.434, 0.9077, 1.434, 0.9705, 1.341, 1.006, 1.341, 1.006, 1.434, 0.9705, 1.434, 0.6813, 1.341, 0.7945, 1.341, 0.7945, 1.434, 0.6813, 1.434, 0.4434, 1.341, 0.4731, 1.341, 0.4731, 1.434, 0.4434, 1.434, 0.7945, 1.434, 0.7945, 1.434, 0.6813, 1.434, 0.6813, 1.434, 0.9077, 1.434, 0.9077, 1.434, 0.7945, 1.434, 0.7945, 1.434, 1.176, 0.434, 1.176, 1.341, 1.443, 1.341, 1.443, 0.434, 0.7945, 0.434, 0.7945, 1.341, 0.9077, 1.341, 0.9077, 0.6328, 0.9058, 0.434, 0.5623, 1.434, 0.5623, 1.434, 0.5029, 1.434, 0.5029, 1.434, 0.5623, 0.434, 0.5623, 1.341, 0.6813, 1.341, 0.6813, 0.434, 0.9705, 1.434, 0.9705, 1.434, 0.9077, 1.434, 0.9077, 1.434, 1.176, 1.434, 1.176, 1.434, 1.042, 1.434, 1.042, 1.434, 0.5029, 0.434, 0.5029, 1.341, 0.5623, 1.341, 0.5623, 0.434, 1.042, 1.434, 1.042, 1.434, 1.006, 1.434, 1.006, 1.434, 0.4731, 0.434, 0.4731, 1.341, 0.5029, 1.341, 0.5029, 0.434, 1.176, 1.434, 1.443, 1.434, 1.443, 1.434, 1.176, 1.434, 0.7945, 1.341, 0.7945, 1.434, 0.9077, 1.434, 0.9077, 1.341, 0.5623, 1.341, 0.5623, 1.434, 0.6813, 1.434, 0.6813, 1.341, 0.5029, 1.341, 0.5029, 1.434, 0.5623, 1.434, 0.5623, 1.341, 0.4731, 1.341, 0.4731, 1.434, 0.5029, 1.434, 0.5029, 1.341, 0.7321, 1.0, 0.5982, 1.0, 0.5982, 1.0, 0.7321, 1.0, 1.006, 1.341, 1.006, 1.434, 1.042, 1.434, 1.042, 1.341, 0.9077, 1.341, 0.9077, 1.434, 0.9705, 1.434, 0.9705, 1.341, 0.9705, 1.341, 0.9705, 1.434, 1.006, 1.434, 1.006, 1.341, 0.6813, 1.341, 0.6813, 1.434, 0.7945, 1.434, 0.7945, 1.341, 0.4434, 1.341, 0.4434, 1.434, 0.4731, 1.434, 0.4731, 1.341, 1.006, 1.434, 1.006, 1.434, 0.9705, 1.434, 0.9705, 1.434, 0.4434, 1.341, 0.4434, 1.341, 0.4434, 0.434, 0.4434, 0.434, 1.042, 0.8437, 1.042, 1.341, 1.176, 1.341, 1.176, 0.434, 1.113, 0.434, 1.116, 0.8437, 1.006, 0.8335, 1.006, 1.341, 1.042, 1.341, 1.042, 0.8437, 0.9094, 0.8271, 0.9077, 0.6328, 0.9077, 1.341, 0.9705, 1.341, 0.9705, 0.829, 0.9705, 0.829, 0.9705, 1.341, 1.006, 1.341, 1.006, 0.8335, 0.5029, 1.434, 0.5029, 1.434, 0.4731, 1.434, 0.4731, 1.434, 1.443, 1.434, 1.443, 1.434, 1.176, 1.434, 1.176, 1.434, 0.6813, 0.434, 0.6813, 1.341, 0.7945, 1.341, 0.7945, 0.434, 0.6813, 1.434, 0.6813, 1.434, 0.5623, 1.434, 0.5623, 1.434, 0.4434, 0.434, 0.4434, 1.341, 0.4731, 1.341, 0.4731, 0.434, 0.4731, 1.434, 0.4731, 1.434, 0.4434, 1.434, 0.4434, 1.434, 1.176, 0.434, 1.443, 0.434, 1.443, 1.434, 1.176, 1.434, 0.7945, 0.434, 0.9058, 0.434, 0.9077, 0.6328, 0.9077, 1.434, 0.7945, 1.434, 0.5623, 0.434, 0.6813, 0.434, 0.6813, 1.434, 0.5623, 1.434, 0.5029, 0.434, 0.5623, 0.434, 0.5623, 1.434, 0.5029, 1.434, 0.4731, 0.434, 0.5029, 0.434, 0.5029, 1.434, 0.4731, 1.434, 1.113, 0.434, 1.176, 0.434, 1.176, 1.434, 1.042, 1.434, 1.042, 0.8957, 1.116, 0.8957, 1.042, 1.434, 1.006, 1.434, 1.006, 0.8957, 1.042, 0.8957, 0.9705, 1.434, 0.9077, 1.434, 0.9077, 0.6328, 0.91, 0.8963, 0.9705, 0.8957, 1.006, 1.434, 0.9705, 1.434, 0.9705, 0.8957, 1.006, 0.8957, 0.6813, 0.434, 0.7945, 0.434, 0.7945, 1.434, 0.6813, 1.434, 0.4434, 0.434, 0.4731, 0.434, 0.4731, 1.434, 0.4434, 1.434, 0.7945, 1.434, 0.7945, 1.434, 0.6813, 1.434, 0.6813, 1.434, 0.9077, 1.434, 0.9077, 1.434, 0.7945, 1.434, 0.7945, 1.434, 0.5623, 1.434, 0.5623, 1.434, 0.5029, 1.434, 0.5029, 1.434, 0.9705, 1.434, 0.9705, 1.434, 0.9077, 1.434, 0.9077, 1.434, 1.176, 1.434, 1.176, 1.434, 1.042, 1.434, 1.042, 1.434, 1.042, 1.434, 1.042, 1.434, 1.006, 1.434, 1.006, 1.434, 1.176, 0.434, 1.176, 1.434, 1.443, 1.434, 1.443, 0.434, 0.9058, 0.434, 0.7945, 0.434, 0.7945, 1.434, 0.9077, 1.434, 0.9077, 0.6328, 0.5623, 0.434, 0.5623, 1.434, 0.6813, 1.434, 0.6813, 0.434, 0.5029, 0.434, 0.5029, 1.434, 0.5623, 1.434, 0.5623, 0.434, 0.4731, 0.434, 0.4731, 1.434, 0.5029, 1.434, 0.5029, 0.434, 1.042, 0.8957, 1.042, 1.434, 1.176, 1.434, 1.176, 0.434, 1.113, 0.434, 1.116, 0.8957, 1.006, 0.8957, 1.006, 1.434, 1.042, 1.434, 1.042, 0.8957, 0.9077, 1.434, 0.9705, 1.434, 0.9705, 0.8957, 0.91, 0.8963, 0.9077, 0.6328, 0.9705, 0.8957, 0.9705, 1.434, 1.006, 1.434, 1.006, 0.8957, 0.6813, 0.434, 0.6813, 1.434, 0.7945, 1.434, 0.7945, 0.434, 0.4434, 0.434, 0.4434, 1.434, 0.4731, 1.434, 0.4731, 0.434, 1.006, 1.434, 1.006, 1.434, 0.9705, 1.434, 0.9705, 1.434, 0.4434, 1.434, 0.4434, 1.434, 0.4434, 0.434, 0.4434, 0.434, 0.5029, 1.434, 0.5029, 1.434, 0.4731, 1.434, 0.4731, 1.434, 0.4434, 1.434, 0.4434, 1.434, 0.4434, 1.341, 0.4434, 1.341, 1.443, 1.434, 1.443, 1.434, 1.176, 1.434, 1.176, 1.434, 0.6813, 1.434, 0.6813, 1.434, 0.5623, 1.434, 0.5623, 1.434, 0.4731, 1.434, 0.4731, 1.434, 0.4434, 1.434, 0.4434, 1.434, 1.619, 0.8679, 1.619, 1.868, 1.887, 1.868, 1.887, 0.8679, 1.238, 0.8679, 1.238, 1.868, 1.351, 1.868, 1.351, 1.067, 1.349, 0.8679, 1.006, 0.8679, 1.006, 1.868, 1.125, 1.868, 1.125, 0.8679, 0.9463, 0.8679, 0.9463, 1.868, 1.006, 1.868, 1.006, 0.8679, 0.9165, 0.8679, 0.9165, 1.868, 0.9463, 1.868, 0.9463, 0.8679, 1.485, 1.868, 1.619, 1.868, 1.619, 0.8679, 1.557, 0.8679, 1.559, 1.33, 1.485, 1.33, 1.449, 1.868, 1.485, 1.868, 1.485, 1.33, 1.449, 1.33, 1.351, 1.067, 1.351, 1.868, 1.414, 1.868, 1.414, 1.33, 1.353, 1.33, 1.414, 1.868, 1.449, 1.868, 1.449, 1.33, 1.414, 1.33, 1.125, 0.8679, 1.125, 1.868, 1.238, 1.868, 1.238, 0.8679, 0.8868, 0.8679, 0.8868, 1.868, 0.9165, 1.868, 0.9165, 0.8679, 1.238, 1.868, 1.125, 1.868, 1.125, 1.868, 1.238, 1.868, 1.351, 1.868, 1.238, 1.868, 1.238, 1.868, 1.351, 1.868, 1.006, 1.868, 0.9463, 1.868, 0.9463, 1.868, 1.006, 1.868, 1.414, 1.868, 1.351, 1.868, 1.351, 1.868, 1.414, 1.868, 1.619, 1.868, 1.485, 1.868, 1.485, 1.868, 1.619, 1.868, 1.485, 1.868, 1.449, 1.868, 1.449, 1.868, 1.485, 1.868, 1.619, 0.8679, 1.887, 0.8679, 1.887, 1.868, 1.619, 1.868, 1.238, 0.8679, 1.349, 0.8679, 1.351, 1.067, 1.351, 1.868, 1.238, 1.868, 1.006, 0.8679, 1.125, 0.8679, 1.125, 1.868, 1.006, 1.868, 0.9463, 0.8679, 1.006, 0.8679, 1.006, 1.868, 0.9463, 1.868, 0.9165, 0.8679, 0.9463, 0.8679, 0.9463, 1.868, 0.9165, 1.868, 1.619, 0.8679, 1.619, 1.868, 1.485, 1.868, 1.485, 1.33, 1.559, 1.33, 1.557, 0.8679, 1.485, 1.33, 1.485, 1.868, 1.449, 1.868, 1.449, 1.33, 1.414, 1.868, 1.351, 1.868, 1.351, 1.067, 1.353, 1.33, 1.414, 1.33, 1.449, 1.868, 1.414, 1.868, 1.414, 1.33, 1.449, 1.33, 1.125, 0.8679, 1.238, 0.8679, 1.238, 1.868, 1.125, 1.868, 0.8868, 0.8679, 0.9165, 0.8679, 0.9165, 1.868, 0.8868, 1.868, 1.449, 1.868, 1.414, 1.868, 1.414, 1.868, 1.449, 1.868, 0.8868, 1.868, 0.8868, 0.8679, 0.8868, 0.8679, 0.8868, 1.868, 0.9463, 1.868, 0.9165, 1.868, 0.9165, 1.868, 0.9463, 1.868, 1.887, 1.868, 1.619, 1.868, 1.619, 1.868, 1.887, 1.868, 1.125, 1.868, 1.006, 1.868, 1.006, 1.868, 1.125, 1.868, 0.9165, 1.868, 0.8868, 1.868, 0.8868, 1.868, 0.9165, 1.868, 0.0, 0.0, 0.02974, 0.0, 0.02974, 0.9071, 0.0, 0.9071, 0.2379, 0.0, 0.3511, 0.0, 0.3511, 0.9071, 0.2379, 0.9071, 0.5627, 0.3996, 0.5627, 0.9071, 0.5271, 0.9071, 0.5271, 0.3951, 0.5271, 0.3951, 0.5271, 0.9071, 0.4643, 0.9071, 0.4643, 0.1988, 0.466, 0.3931, 0.5982, 0.4097, 0.5982, 0.9071, 0.5627, 0.9071, 0.5627, 0.3996, 0.7321, 0.0, 0.7321, 0.9071, 0.5982, 0.9071, 0.5982, 0.4097, 0.6723, 0.4097, 0.67, 0.0, 0.02974, 0.0, 0.05947, 0.0, 0.05947, 0.9071, 0.02974, 0.9071, 0.05947, 0.0, 0.1189, 0.0, 0.1189, 0.9071, 0.05947, 0.9071, 0.1189, 0.0, 0.2379, 0.0, 0.2379, 0.9071, 0.1189, 0.9071, 0.3511, 0.0, 0.4624, 0.0, 0.4643, 0.1988, 0.4643, 0.9071, 0.3511, 0.9071, 0.7321, 0.0, 1.0, 0.0, 1.0, 0.9071, 0.7321, 0.9071, 0.0, 0.0, 0.0, 0.9071, 0.02974, 0.9071, 0.02974, 0.0, 0.2379, 0.0, 0.2379, 0.9071, 0.3511, 0.9071, 0.3511, 0.0, 0.5271, 0.9071, 0.5627, 0.9071, 0.5627, 0.3996, 0.5271, 0.3951, 0.4643, 0.9071, 0.5271, 0.9071, 0.5271, 0.3951, 0.466, 0.3931, 0.4643, 0.1988, 0.5627, 0.9071, 0.5982, 0.9071, 0.5982, 0.4097, 0.5627, 0.3996, 0.5982, 0.9071, 0.7321, 0.9071, 0.7321, 0.0, 0.67, 0.0, 0.6723, 0.4097, 0.5982, 0.4097, 0.02974, 0.0, 0.02974, 0.9071, 0.05947, 0.9071, 0.05947, 0.0, 0.05947, 0.0, 0.05947, 0.9071, 0.1189, 0.9071, 0.1189, 0.0, 0.1189, 0.0, 0.1189, 0.9071, 0.2379, 0.9071, 0.2379, 0.0, 0.3511, 0.0, 0.3511, 0.9071, 0.4643, 0.9071, 0.4643, 0.1988, 0.4624, 0.0, 0.7321, 0.9071, 1.0, 0.9071, 1.0, 1.0, 0.7321, 1.0, 0.5982, 0.9071, 0.7321, 0.9071, 0.7321, 1.0, 0.5982, 1.0, 1.176, 1.341, 1.176, 1.434, 1.443, 1.434, 1.443, 1.341, 1.042, 1.341, 1.042, 1.434, 1.176, 1.434, 1.176, 1.341, 1.176, 1.341, 1.042, 1.341, 1.042, 1.341, 1.176, 1.341, 1.0, 1.0, 0.7321, 1.0, 0.7321, 1.0, 1.0, 1.0, 0.5982, 1.0, 0.5982, 0.9071, 0.5982, 0.9071, 0.5982, 1.0, 0.7321, 0.9071, 1.0, 0.9071, 1.0, 0.9071, 0.7321, 0.9071, 1.042, 1.434, 1.176, 1.434, 1.176, 1.434, 1.042, 1.434, 1.443, 1.341, 1.176, 1.341, 1.176, 1.341, 1.443, 1.341, 1.0, 0.0, 0.6389, 0.0, 0.4663, 0.0, 0.2936, 0.0, 0.0, 0.0, 0.0, 0.0, 0.2936, 0.0, 0.4663, 0.0, 0.6389, 0.0, 1.0, 0.0, 1.0, 1.0, 1.0, 1.0, 1.0, 0.5426, 1.0, 0.0, 1.0, 0.0, 1.0, 0.5426, 0.0, 1.0, 0.0, 1.0, 0.0, 0.774, 0.0, 0.5426, 0.0, 0.3093, 0.0, 0.0, 0.0, 0.0, 0.0, 0.3093, 0.0, 0.5426, 0.0, 0.774, 1.0, 1.0, 1.0, 1.0, 0.6406, 1.0, 0.4685, 1.0, 0.2962, 1.0, 0.0, 1.0, 0.0, 1.0, 0.2962, 1.0, 0.4685, 1.0, 0.6406, 1.0, 0.0, 0.0, 0.2936, 0.0, 0.4663, 0.0, 0.6389, 0.0, 1.0, 0.0, 1.0, 0.0, 0.6389, 0.0, 0.4663, 0.0, 0.2936, 0.0, 0.0, 0.0, 1.0, 0.5426, 1.0, 1.0, 1.0, 1.0, 1.0, 0.5426, 1.0, 0.0, 1.0, 0.0, 0.0, 1.0, 0.0, 0.774, 0.0, 0.5426, 0.0, 0.3093, 0.0, 0.0, 0.0, 0.0, 0.0, 0.3093, 0.0, 0.5426, 0.0, 0.774, 0.0, 1.0, 1.0, 1.0, 1.0, 1.0, 0.6406, 1.0, 0.4685, 1.0, 0.2962, 1.0, 0.0, 1.0, 0.0, 1.0, 0.2962, 1.0, 0.4685, 1.0, 0.6406, 1.0])
me_plane_003.update()
me_circle_001 = bpy.data.meshes.new('Circle.001')
me_circle_001.from_pydata([(0.0, 1.0, 0.0), (-0.1951, 0.9808, 0.0), (-0.3827, 0.9239, 0.0), (-0.5556, 0.8315, 0.0), (-0.7071, 0.7071, 0.0), (-0.8315, 0.5556, 0.0), (-0.9239, 0.3827, 0.0), (-0.9808, 0.1951, 0.0), (-1.0, 0.0, 0.0), (-0.9808, -0.1951, 0.0), (-0.9239, -0.3827, 0.0), (-0.8315, -0.5556, 0.0), (-0.7071, -0.7071, 0.0), (-0.5556, -0.8315, 0.0), (-0.3827, -0.9239, 0.0), (-0.1951, -0.9808, 0.0), (0.0, -1.0, 0.0), (0.1951, -0.9808, 0.0), (0.3827, -0.9239, 0.0), (0.5556, -0.8315, 0.0), (0.7071, -0.7071, 0.0), (0.8315, -0.5556, 0.0), (0.9239, -0.3827, 0.0), (0.9808, -0.1951, 0.0), (1.0, 0.0, 0.0), (0.9808, 0.1951, 0.0), (0.9239, 0.3827, 0.0), (0.8315, 0.5556, 0.0), (0.7071, 0.7071, 0.0), (0.5556, 0.8315, 0.0), (0.3827, 0.9239, 0.0), (0.1951, 0.9808, 0.0)], [(1, 0), (2, 1), (3, 2), (4, 3), (5, 4), (6, 5), (7, 6), (8, 7), (9, 8), (10, 9), (11, 10), (12, 11), (13, 12), (14, 13), (15, 14), (16, 15), (17, 16), (18, 17), (19, 18), (20, 19), (21, 20), (22, 21), (23, 22), (24, 23), (25, 24), (26, 25), (27, 26), (28, 27), (29, 28), (30, 29), (31, 30), (0, 31)], [])
_uv = me_circle_001.uv_layers.new(name='UVMap')
_uv.uv.foreach_set('vector', [])
me_circle_001.update()
me_circle_002 = bpy.data.meshes.new('Circle.002')
me_circle_002.from_pydata([(-5.811e-07, 1.0, 13.29), (-0.1951, 0.9808, 13.29), (-0.3827, 0.9239, 13.29), (-0.5556, 0.8315, 13.29), (-0.7071, 0.7071, 13.29), (-0.8315, 0.5556, 13.29), (-0.9239, 0.3827, 13.29), (-0.9808, 0.1951, 13.29), (-1.0, 0.0, 13.29), (-0.9808, -0.1951, 13.29), (-0.9239, -0.3827, 13.29), (-0.8315, -0.5556, 13.29), (-0.7071, -0.7071, 13.29), (-0.5556, -0.8315, 13.29), (-0.3827, -0.9239, 13.29), (-0.1951, -0.9808, 13.29), (-5.811e-07, -1.0, 13.29), (0.1951, -0.9808, 13.29), (0.3827, -0.9239, 13.29), (0.5556, -0.8315, 13.29), (0.7071, -0.7071, 13.29), (0.8315, -0.5556, 13.29), (0.9239, -0.3827, 13.29), (0.9808, -0.1951, 13.29), (1.0, 0.0, 13.29), (0.9808, 0.1951, 13.29), (0.9239, 0.3827, 13.29), (0.8315, 0.5556, 13.29), (0.7071, 0.7071, 13.29), (0.5556, 0.8315, 13.29), (0.3827, 0.9239, 13.29), (0.1951, 0.9808, 13.29), (-0.1951, 0.9808, 26.09), (0.0, 1.0, 26.09), (-0.3827, 0.9239, 26.09), (-0.5556, 0.8315, 26.09), (-0.7071, 0.7071, 26.09), (-0.8315, 0.5556, 26.09), (-0.9239, 0.3827, 26.09), (-0.9808, 0.1951, 26.09), (-1.0, 0.0, 26.09), (-0.9808, -0.1951, 26.09), (-0.9239, -0.3827, 26.09), (-0.8315, -0.5556, 26.09), (-0.7071, -0.7071, 26.09), (-0.5556, -0.8315, 26.09), (-0.3827, -0.9239, 26.09), (-0.1951, -0.9808, 26.09), (0.0, -1.0, 26.09), (0.1951, -0.9808, 26.09), (0.3827, -0.9239, 26.09), (0.5556, -0.8315, 26.09), (0.7071, -0.7071, 26.09), (0.8315, -0.5556, 26.09), (0.9239, -0.3827, 26.09), (0.9808, -0.1951, 26.09), (1.0, 0.0, 26.09), (0.9808, 0.1951, 26.09), (0.9239, 0.3827, 26.09), (0.8315, 0.5556, 26.09), (0.7071, 0.7071, 26.09), (0.5556, 0.8315, 26.09), (0.3827, 0.9239, 26.09), (0.1951, 0.9808, 26.09)], [], [(1, 0, 31, 30, 29, 28, 27, 26, 25, 24, 23, 22, 21, 20, 19, 18, 17, 16, 15, 14, 13, 12, 11, 10, 9, 8, 7, 6, 5, 4, 3, 2), (32, 34, 35, 36, 37, 38, 39, 40, 41, 42, 43, 44, 45, 46, 47, 48, 49, 50, 51, 52, 53, 54, 55, 56, 57, 58, 59, 60, 61, 62, 63, 33), (23, 24, 56, 55), (10, 11, 43, 42), (24, 25, 57, 56), (11, 12, 44, 43), (25, 26, 58, 57), (12, 13, 45, 44), (26, 27, 59, 58), (13, 14, 46, 45), (0, 1, 32, 33), (27, 28, 60, 59), (14, 15, 47, 46), (1, 2, 34, 32), (28, 29, 61, 60), (15, 16, 48, 47), (2, 3, 35, 34), (29, 30, 62, 61), (16, 17, 49, 48), (3, 4, 36, 35), (30, 31, 63, 62), (17, 18, 50, 49), (4, 5, 37, 36), (31, 0, 33, 63), (18, 19, 51, 50), (5, 6, 38, 37), (19, 20, 52, 51), (6, 7, 39, 38), (20, 21, 53, 52), (7, 8, 40, 39), (21, 22, 54, 53), (8, 9, 41, 40), (22, 23, 55, 54), (9, 10, 42, 41)])
_uv = me_circle_002.uv_layers.new(name='UVMap')
_uv.uv.foreach_set('vector', [0.0, 0.0, 0.0, 0.0, 0.0, 0.0, 0.0, 0.0, 0.0, 0.0, 0.0, 0.0, 0.0, 0.0, 0.0, 0.0, 0.0, 0.0, 0.0, 0.0, 0.0, 0.0, 0.0, 0.0, 0.0, 0.0, 0.0, 0.0, 0.0, 0.0, 0.0, 0.0, 0.0, 0.0, 0.0, 0.0, 0.0, 0.0, 0.0, 0.0, 0.0, 0.0, 0.0, 0.0, 0.0, 0.0, 0.0, 0.0, 0.0, 0.0, 0.0, 0.0, 0.0, 0.0, 0.0, 0.0, 0.0, 0.0, 0.0, 0.0, 0.0, 0.0, 0.0, 0.0, 0.0, 0.0, 0.0, 0.0, 0.0, 0.0, 0.0, 0.0, 0.0, 0.0, 0.0, 0.0, 0.0, 0.0, 0.0, 0.0, 0.0, 0.0, 0.0, 0.0, 0.0, 0.0, 0.0, 0.0, 0.0, 0.0, 0.0, 0.0, 0.0, 0.0, 0.0, 0.0, 0.0, 0.0, 0.0, 0.0, 0.0, 0.0, 0.0, 0.0, 0.0, 0.0, 0.0, 0.0, 0.0, 0.0, 0.0, 0.0, 0.0, 0.0, 0.0, 0.0, 0.0, 0.0, 0.0, 0.0, 0.0, 0.0, 0.0, 0.0, 0.0, 0.0, 0.0, 0.0, 0.0, 0.0, 0.0, 0.0, 0.0, 0.0, 0.0, 0.0, 0.0, 0.0, 0.0, 0.0, 0.0, 0.0, 0.0, 0.0, 0.0, 0.0, 0.0, 0.0, 0.0, 0.0, 0.0, 0.0, 0.0, 0.0, 0.0, 0.0, 0.0, 0.0, 0.0, 0.0, 0.0, 0.0, 0.0, 0.0, 0.0, 0.0, 0.0, 0.0, 0.0, 0.0, 0.0, 0.0, 0.0, 0.0, 0.0, 0.0, 0.0, 0.0, 0.0, 0.0, 0.0, 0.0, 0.0, 0.0, 0.0, 0.0, 0.0, 0.0, 0.0, 0.0, 0.0, 0.0, 0.0, 0.0, 0.0, 0.0, 0.0, 0.0, 0.0, 0.0, 0.0, 0.0, 0.0, 0.0, 0.0, 0.0, 0.0, 0.0, 0.0, 0.0, 0.0, 0.0, 0.0, 0.0, 0.0, 0.0, 0.0, 0.0, 0.0, 0.0, 0.0, 0.0, 0.0, 0.0, 0.0, 0.0, 0.0, 0.0, 0.0, 0.0, 0.0, 0.0, 0.0, 0.0, 0.0, 0.0, 0.0, 0.0, 0.0, 0.0, 0.0, 0.0, 0.0, 0.0, 0.0, 0.0, 0.0, 0.0, 0.0, 0.0, 0.0, 0.0, 0.0, 0.0, 0.0, 0.0, 0.0, 0.0, 0.0, 0.0, 0.0, 0.0, 0.0, 0.0, 0.0, 0.0, 0.0, 0.0, 0.0, 0.0, 0.0, 0.0, 0.0, 0.0, 0.0, 0.0, 0.0, 0.0, 0.0, 0.0, 0.0, 0.0, 0.0, 0.0, 0.0, 0.0, 0.0, 0.0, 0.0, 0.0, 0.0, 0.0, 0.0, 0.0, 0.0, 0.0, 0.0, 0.0, 0.0, 0.0, 0.0, 0.0, 0.0, 0.0, 0.0, 0.0, 0.0, 0.0, 0.0, 0.0, 0.0, 0.0, 0.0, 0.0, 0.0, 0.0, 0.0, 0.0, 0.0, 0.0, 0.0, 0.0, 0.0, 0.0, 0.0, 0.0, 0.0, 0.0, 0.0, 0.0, 0.0, 0.0, 0.0, 0.0, 0.0, 0.0, 0.0, 0.0, 0.0, 0.0, 0.0, 0.0, 0.0, 0.0, 0.0, 0.0, 0.0, 0.0, 0.0, 0.0, 0.0, 0.0, 0.0, 0.0, 0.0, 0.0, 0.0, 0.0, 0.0, 0.0, 0.0, 0.0, 0.0, 0.0, 0.0, 0.0, 0.0, 0.0, 0.0, 0.0, 0.0, 0.0, 0.0, 0.0, 0.0, 0.0, 0.0, 0.0, 0.0, 0.0, 0.0, 0.0, 0.0, 0.0])
me_circle_002.update()
me_plane_005 = bpy.data.meshes.new('Plane.005')
me_plane_005.from_pydata([(0.02707, 0.7039, 0.0), (1.48, 1.1, 2.105e-08), (0.03708, 1.969, 0.0), (1.48, 1.969, 2.099e-08)], [], [(0, 1, 3, 2)])
_uv = me_plane_005.uv_layers.new(name='UVMap')
_uv.uv.foreach_set('vector', [0.0, 0.0, 1.0, 0.0, 1.0, 1.0, 0.0, 1.0])
me_plane_005.update()

# ---- objects
ob_light = bpy.data.objects.new('Light', light_light)
ob_camera = bpy.data.objects.new('Camera', cam_camera)
ob_empty = bpy.data.objects.new('Empty', None)
ob_plane_001 = bpy.data.objects.new('Plane.001', me_plane_002)
ob_empty_001 = bpy.data.objects.new('Empty.001', None)
ob_circle = bpy.data.objects.new('Circle', me_circle)
ob_plane_002 = bpy.data.objects.new('Plane.002', me_plane_003)
ob_circle_001 = bpy.data.objects.new('Circle.001', me_circle_001)
ob_circle_002 = bpy.data.objects.new('Circle.002', me_circle_002)
ob_plane = bpy.data.objects.new('Plane', me_plane_005)

# ---- transforms, parenting, visibility, modifiers, constraints
ob_light.location = (4.076, 1.005, 5.904)
ob_light.rotation_euler = (0.6503, 0.05522, 1.866)
ob_light.lock_rotations_4d = False
ob_light.empty_display_type = 'ARROWS'
ob_light.color = (0.0, 0.0, 0.0, 0.0)
ob_light.lineart.crease_threshold = 0.0
ob_camera.location = (7.359, -6.926, 4.958)
ob_camera.rotation_euler = (1.109, 0.0, 0.8149)
ob_camera.lock_rotations_4d = False
ob_camera.empty_display_type = 'ARROWS'
ob_camera.color = (0.0, 0.0, 0.0, 0.0)
ob_camera.display_type = 'WIRE'
ob_camera.lineart.crease_threshold = 0.0
ob_empty.location = (0.0, 6.767, -3.476)
ob_empty.rotation_euler = (1.571, -0.0, 1.571)
ob_empty.empty_display_type = 'IMAGE'
ob_empty.empty_display_size = 19.54
ob_empty.empty_image_offset = (-0.6253, -0.1661)
ob_plane_001.location = (0.2411, -0.02476, 0.0)
ob_plane_001.rotation_euler = (0.0, 1.571, 0.0)
_m = ob_plane_001.modifiers.new('Mirror', 'MIRROR')
_m.mirror_object = ob_plane_002
ob_empty_001.location = (-3.682, 2.832, 0.1231)
ob_empty_001.empty_display_type = 'IMAGE'
ob_empty_001.empty_display_size = 11.1
ob_empty_001.empty_image_offset = (-0.2835, -0.4579)
ob_circle.location = (-0.2637, 0.6516, 0.1386)
ob_circle.scale = (0.1788, 0.1788, 0.1788)
_m = ob_circle.modifiers.new('Mirror', 'MIRROR')
_m.mirror_object = ob_plane_002
ob_plane_002.location = (0.0, 0.0, 0.0)
ob_circle_001.location = (-0.229, -0.8047, 0.1386)
ob_circle_001.scale = (0.1788, 0.1788, 0.1788)
_m = ob_circle_001.modifiers.new('Mirror', 'MIRROR')
_m.mirror_object = ob_plane_002
ob_circle_002.location = (-1.863, -0.05687, -0.1886)
ob_circle_002.rotation_euler = (0.0, 1.571, 0.0)
ob_circle_002.scale = (0.1106, 0.1106, 0.1106)
ob_plane.location = (0.0, 0.0, 0.0)
ob_plane.rotation_euler = (0.0, 1.571, 0.0)
ob_plane.scale = (0.1706, 0.1706, 0.1706)

# ---- collection membership
col_collection.objects.link(ob_light)
col_collection.objects.link(ob_camera)
col_collection.objects.link(ob_empty)
col_collection.objects.link(ob_plane_001)
col_collection.objects.link(ob_empty_001)
col_collection.objects.link(ob_circle)
col_collection.objects.link(ob_plane_002)
col_collection.objects.link(ob_circle_001)
col_collection.objects.link(ob_circle_002)
col_collection.objects.link(ob_plane)

# ---- scene / render settings (as saved in the file)
scene.camera = ob_camera
scene.frame_start = 1; scene.frame_end = 250; scene.frame_set(1)
scene.render.engine = 'BLENDER_EEVEE_NEXT'
scene.cycles.sampling_pattern = 'TABULATED_SOBOL'
scene.cycles.use_light_tree = False
scene.view_settings.view_transform = 'Filmic'
bpy.context.view_layer.update()
